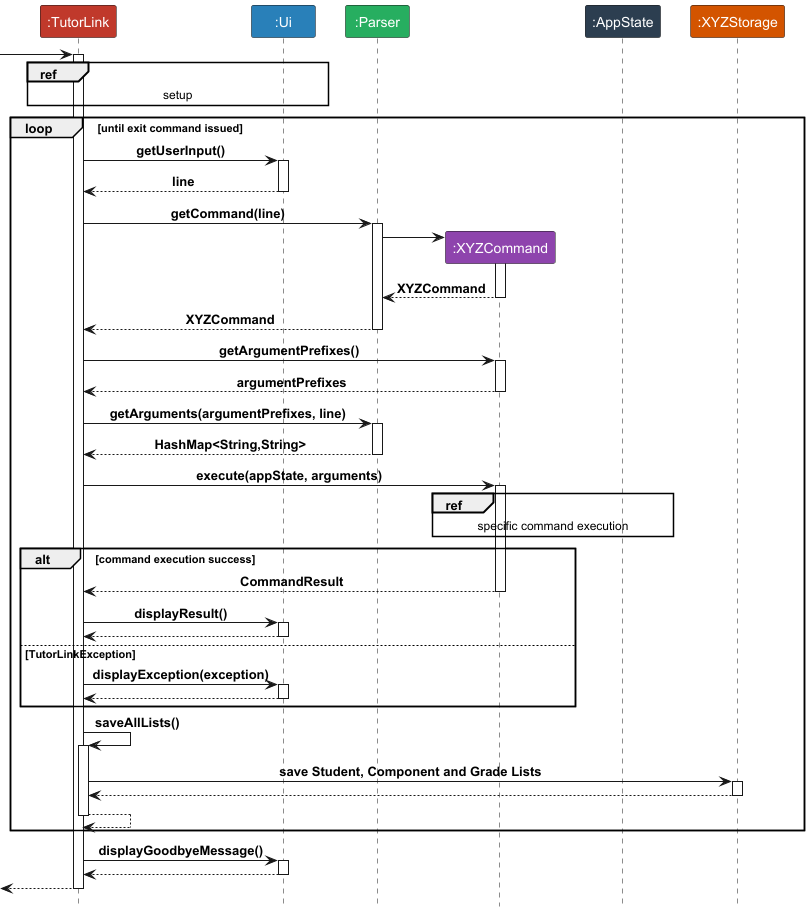

The diagram above was rendered by PlantUML. Its source (embedded in the PNG):
@startuml
!include Style.puml
participant ":TutorLink" as TL LOGIC_COLOR_5
participant ":Ui" as UI LOGIC_COLOR_6
participant ":Parser" as P LOGIC_COLOR_7
participant ":XYZCommand" as C LOGIC_COLOR_3
participant ":AppState" as A LOGIC_COLOR_2
participant ":XYZStorage" as S LOGIC_COLOR_4
[->TL
activate TL
ref over TL, UI : setup
loop until exit command issued
    TL -> UI: getUserInput()
    activate UI
    TL <-- UI: line
    deactivate UI
    TL -> P : getCommand(line)
    activate P
    create C
    P -> C
    activate C
    P <-- C : XYZCommand
    deactivate C
    TL <-- P: XYZCommand
    deactivate P
    TL -> C : getArgumentPrefixes()
    activate C
    TL <-- C : argumentPrefixes
    deactivate C
    TL -> P: getArguments(argumentPrefixes, line)
    activate P
    TL <-- P : HashMap<String,String>
    deactivate P
    TL -> C : execute(appState, arguments)
    activate C
    ref over C, A : specific command execution
    alt command execution success
        TL <-- C : CommandResult
        deactivate C
        TL -> UI : displayResult()
        activate UI
        TL <-- UI
        deactivate UI
    else TutorLinkException
        TL -> UI : displayException(exception)
        activate UI
        TL <-- UI
        deactivate UI
    end
    TL -> TL : saveAllLists()
    activate TL
    TL -> S : save Student, Component and Grade Lists
    activate S
    TL <-- S
    deactivate S
    TL --> TL
    deactivate TL
end
TL->UI: displayGoodbyeMessage()
activate UI
TL <-- UI
deactivate UI
[<--TL
deactivate TL
@enduml